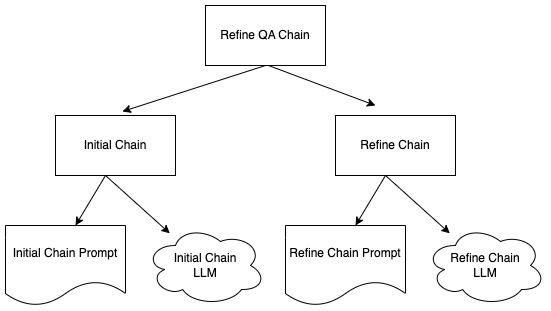

The diagram above was exported from draw.io. Its source (the exported page's mxGraphModel, read from the mxfile embedded in the PNG):
<mxGraphModel dx="2284" dy="790" grid="1" gridSize="10" guides="1" tooltips="1" connect="1" arrows="1" fold="1" page="1" pageScale="1" pageWidth="850" pageHeight="1100" math="0" shadow="0">
  <root>
    <mxCell id="0" />
    <mxCell id="1" parent="0" />
    <mxCell id="jxUZHNH-7QV3Qqd8yIKQ-1" value="Refine QA Chain" style="rounded=0;whiteSpace=wrap;html=1;" vertex="1" parent="1">
      <mxGeometry x="-80" y="30" width="120" height="60" as="geometry" />
    </mxCell>
    <mxCell id="jxUZHNH-7QV3Qqd8yIKQ-2" value="" style="endArrow=classic;html=1;rounded=0;exitX=0.442;exitY=1.067;exitDx=0;exitDy=0;exitPerimeter=0;" edge="1" parent="1">
      <mxGeometry width="50" height="50" relative="1" as="geometry">
        <mxPoint x="-20" y="90" as="sourcePoint" />
        <mxPoint x="-163.04000000000002" y="135.98000000000002" as="targetPoint" />
      </mxGeometry>
    </mxCell>
    <mxCell id="jxUZHNH-7QV3Qqd8yIKQ-3" value="Initial Chain Prompt" style="shape=document;whiteSpace=wrap;html=1;boundedLbl=1;" vertex="1" parent="1">
      <mxGeometry x="-280" y="250" width="120" height="80" as="geometry" />
    </mxCell>
    <mxCell id="jxUZHNH-7QV3Qqd8yIKQ-4" value="Initial Chain" style="rounded=0;whiteSpace=wrap;html=1;" vertex="1" parent="1">
      <mxGeometry x="-230" y="140" width="120" height="60" as="geometry" />
    </mxCell>
    <mxCell id="jxUZHNH-7QV3Qqd8yIKQ-5" value="" style="endArrow=classic;html=1;rounded=0;" edge="1" parent="1">
      <mxGeometry width="50" height="50" relative="1" as="geometry">
        <mxPoint x="-180" y="200" as="sourcePoint" />
        <mxPoint x="-210" y="250" as="targetPoint" />
      </mxGeometry>
    </mxCell>
    <mxCell id="jxUZHNH-7QV3Qqd8yIKQ-6" value="" style="endArrow=classic;html=1;rounded=0;" edge="1" parent="1" target="jxUZHNH-7QV3Qqd8yIKQ-7">
      <mxGeometry width="50" height="50" relative="1" as="geometry">
        <mxPoint x="-180" y="200" as="sourcePoint" />
        <mxPoint x="-110" y="250" as="targetPoint" />
      </mxGeometry>
    </mxCell>
    <mxCell id="jxUZHNH-7QV3Qqd8yIKQ-7" value="Initial Chain&lt;br&gt;LLM" style="ellipse;shape=cloud;whiteSpace=wrap;html=1;" vertex="1" parent="1">
      <mxGeometry x="-140" y="250" width="120" height="80" as="geometry" />
    </mxCell>
    <mxCell id="jxUZHNH-7QV3Qqd8yIKQ-8" value="Refine Chain Prompt" style="shape=document;whiteSpace=wrap;html=1;boundedLbl=1;" vertex="1" parent="1">
      <mxGeometry y="250" width="120" height="80" as="geometry" />
    </mxCell>
    <mxCell id="jxUZHNH-7QV3Qqd8yIKQ-9" value="Refine Chain" style="rounded=0;whiteSpace=wrap;html=1;" vertex="1" parent="1">
      <mxGeometry x="50" y="140" width="120" height="60" as="geometry" />
    </mxCell>
    <mxCell id="jxUZHNH-7QV3Qqd8yIKQ-10" value="" style="endArrow=classic;html=1;rounded=0;" edge="1" parent="1">
      <mxGeometry width="50" height="50" relative="1" as="geometry">
        <mxPoint x="100" y="200" as="sourcePoint" />
        <mxPoint x="70" y="250" as="targetPoint" />
      </mxGeometry>
    </mxCell>
    <mxCell id="jxUZHNH-7QV3Qqd8yIKQ-11" value="" style="endArrow=classic;html=1;rounded=0;" edge="1" parent="1" target="jxUZHNH-7QV3Qqd8yIKQ-12">
      <mxGeometry width="50" height="50" relative="1" as="geometry">
        <mxPoint x="100" y="200" as="sourcePoint" />
        <mxPoint x="170" y="250" as="targetPoint" />
      </mxGeometry>
    </mxCell>
    <mxCell id="jxUZHNH-7QV3Qqd8yIKQ-12" value="Refine Chain&lt;br&gt;LLM" style="ellipse;shape=cloud;whiteSpace=wrap;html=1;" vertex="1" parent="1">
      <mxGeometry x="140" y="250" width="120" height="80" as="geometry" />
    </mxCell>
    <mxCell id="jxUZHNH-7QV3Qqd8yIKQ-13" value="" style="endArrow=classic;html=1;rounded=0;exitX=0.442;exitY=1.067;exitDx=0;exitDy=0;exitPerimeter=0;" edge="1" parent="1">
      <mxGeometry width="50" height="50" relative="1" as="geometry">
        <mxPoint x="-17" y="90" as="sourcePoint" />
        <mxPoint x="90" y="130" as="targetPoint" />
      </mxGeometry>
    </mxCell>
  </root>
</mxGraphModel>